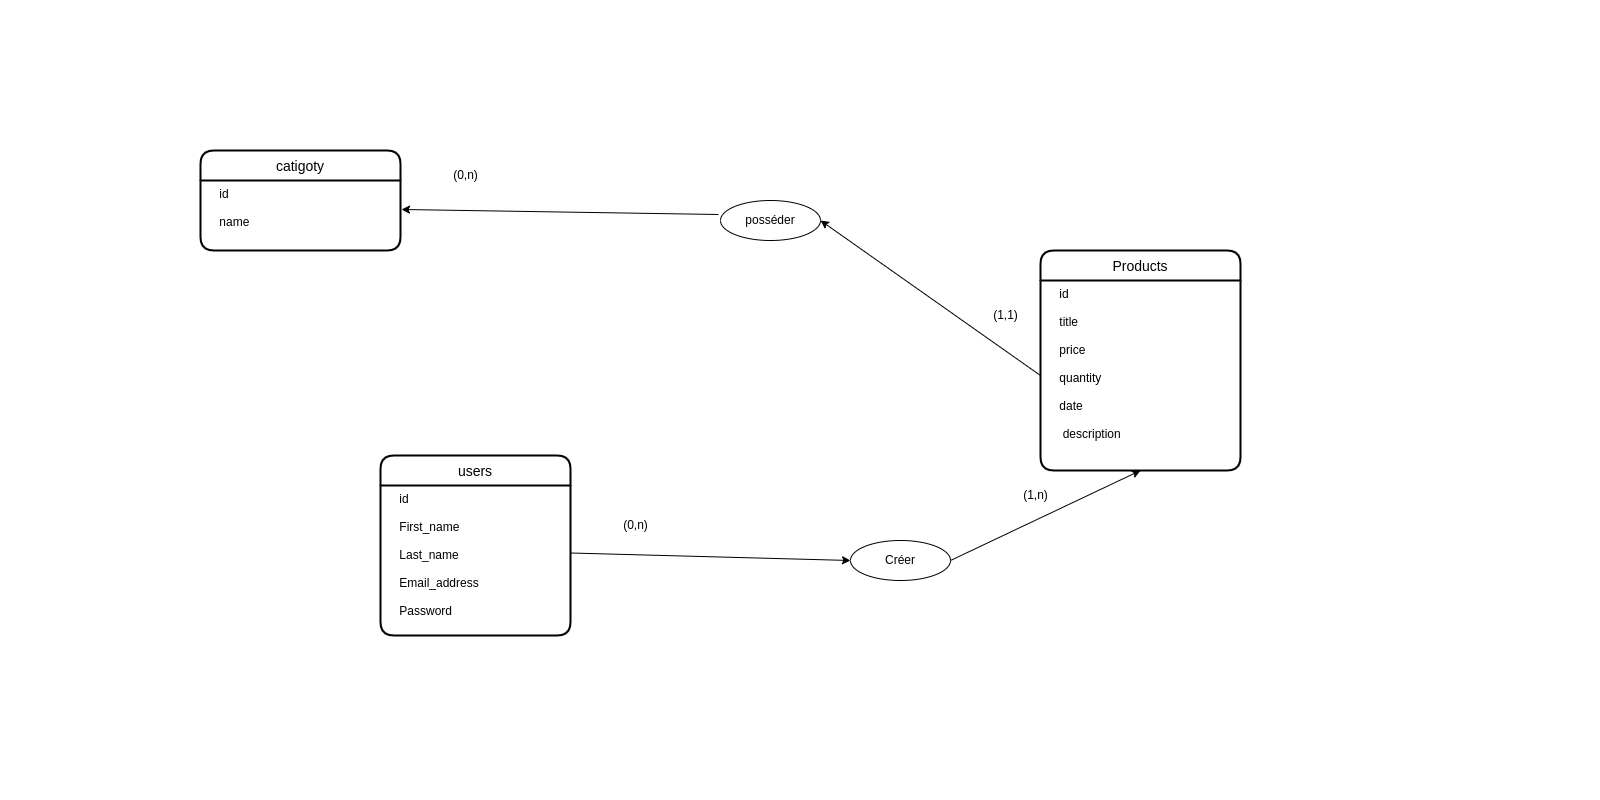

The diagram above was exported from draw.io. Its source (the exported page's mxGraphModel, read from the mxfile embedded in the PNG):
<mxGraphModel dx="2222" dy="809" grid="1" gridSize="10" guides="1" tooltips="1" connect="1" arrows="1" fold="1" page="0" pageScale="1" pageWidth="850" pageHeight="1100" math="0" shadow="0">
  <root>
    <mxCell id="0" />
    <mxCell id="1" parent="0" />
    <mxCell id="YSd6p5j-CNzYf2QCyhFT-2" value="Products" style="swimlane;childLayout=stackLayout;horizontal=1;startSize=30;horizontalStack=0;rounded=1;fontSize=14;fontStyle=0;strokeWidth=2;resizeParent=0;resizeLast=1;shadow=0;dashed=0;align=center;" parent="1" vertex="1">
      <mxGeometry x="240" y="250" width="200" height="220" as="geometry" />
    </mxCell>
    <mxCell id="YSd6p5j-CNzYf2QCyhFT-3" value="    id&#10;&#10;    title&#10;&#10;    price&#10;&#10;    quantity&#10;&#10;    date&#10;&#10;     description &#10;" style="align=left;strokeColor=none;fillColor=none;spacingLeft=4;fontSize=12;verticalAlign=top;resizable=0;rotatable=0;part=1;" parent="YSd6p5j-CNzYf2QCyhFT-2" vertex="1">
      <mxGeometry y="30" width="200" height="190" as="geometry" />
    </mxCell>
    <mxCell id="YSd6p5j-CNzYf2QCyhFT-5" value="catigoty" style="swimlane;childLayout=stackLayout;horizontal=1;startSize=30;horizontalStack=0;rounded=1;fontSize=14;fontStyle=0;strokeWidth=2;resizeParent=0;resizeLast=1;shadow=0;dashed=0;align=center;" parent="1" vertex="1">
      <mxGeometry x="-600" y="150" width="200" height="100" as="geometry" />
    </mxCell>
    <mxCell id="YSd6p5j-CNzYf2QCyhFT-6" value="    id&#10;&#10;    name&#10;&#10;&#10;" style="align=left;strokeColor=none;fillColor=none;spacingLeft=4;fontSize=12;verticalAlign=top;resizable=0;rotatable=0;part=1;" parent="YSd6p5j-CNzYf2QCyhFT-5" vertex="1">
      <mxGeometry y="30" width="200" height="70" as="geometry" />
    </mxCell>
    <mxCell id="YSd6p5j-CNzYf2QCyhFT-22" value="&lt;div style=&quot;text-align: left;&quot;&gt;&lt;/div&gt;&lt;br&gt;" style="text;html=1;align=center;verticalAlign=middle;resizable=0;points=[];autosize=1;strokeColor=none;fillColor=none;" parent="1" vertex="1">
      <mxGeometry x="395" y="525" width="20" height="30" as="geometry" />
    </mxCell>
    <mxCell id="YSd6p5j-CNzYf2QCyhFT-31" value="users" style="swimlane;childLayout=stackLayout;horizontal=1;startSize=30;horizontalStack=0;rounded=1;fontSize=14;fontStyle=0;strokeWidth=2;resizeParent=0;resizeLast=1;shadow=0;dashed=0;align=center;" parent="1" vertex="1">
      <mxGeometry x="-420" y="455" width="190" height="180" as="geometry" />
    </mxCell>
    <mxCell id="YSd6p5j-CNzYf2QCyhFT-32" value="    id&#10;&#10;    First_name&#10;&#10;    Last_name&#10;&#10;    Email_address&#10;&#10;    Password" style="align=left;strokeColor=none;fillColor=none;spacingLeft=4;fontSize=12;verticalAlign=top;resizable=0;rotatable=0;part=1;" parent="YSd6p5j-CNzYf2QCyhFT-31" vertex="1">
      <mxGeometry y="30" width="190" height="90" as="geometry" />
    </mxCell>
    <mxCell id="YSd6p5j-CNzYf2QCyhFT-33" value="&#10;&#10;&#10;" style="align=left;strokeColor=none;fillColor=none;spacingLeft=4;fontSize=12;verticalAlign=bottom;resizable=0;rotatable=0;part=1;fontStyle=0" parent="YSd6p5j-CNzYf2QCyhFT-31" vertex="1">
      <mxGeometry y="120" width="190" height="60" as="geometry" />
    </mxCell>
    <mxCell id="YSd6p5j-CNzYf2QCyhFT-36" value="posséder" style="ellipse;whiteSpace=wrap;html=1;align=center;" parent="1" vertex="1">
      <mxGeometry x="-80" y="200" width="100" height="40" as="geometry" />
    </mxCell>
    <mxCell id="YSd6p5j-CNzYf2QCyhFT-35" value="Créer" style="ellipse;whiteSpace=wrap;html=1;align=center;" parent="1" vertex="1">
      <mxGeometry x="50" y="540" width="100" height="40" as="geometry" />
    </mxCell>
    <mxCell id="YSd6p5j-CNzYf2QCyhFT-55" value="" style="endArrow=classic;html=1;rounded=0;exitX=-0.02;exitY=0.35;exitDx=0;exitDy=0;exitPerimeter=0;entryX=1.005;entryY=0.414;entryDx=0;entryDy=0;entryPerimeter=0;" parent="1" source="YSd6p5j-CNzYf2QCyhFT-36" target="YSd6p5j-CNzYf2QCyhFT-6" edge="1">
      <mxGeometry width="50" height="50" relative="1" as="geometry">
        <mxPoint x="80" y="210" as="sourcePoint" />
        <mxPoint x="130" y="160" as="targetPoint" />
      </mxGeometry>
    </mxCell>
    <mxCell id="YSd6p5j-CNzYf2QCyhFT-56" value="" style="endArrow=classic;html=1;rounded=0;exitX=0;exitY=0.5;exitDx=0;exitDy=0;entryX=1;entryY=0.5;entryDx=0;entryDy=0;" parent="1" source="YSd6p5j-CNzYf2QCyhFT-3" target="YSd6p5j-CNzYf2QCyhFT-36" edge="1">
      <mxGeometry width="50" height="50" relative="1" as="geometry">
        <mxPoint x="320" y="310" as="sourcePoint" />
        <mxPoint x="370" y="260" as="targetPoint" />
      </mxGeometry>
    </mxCell>
    <mxCell id="YSd6p5j-CNzYf2QCyhFT-57" value="" style="endArrow=classic;html=1;rounded=0;exitX=1;exitY=0.75;exitDx=0;exitDy=0;entryX=0;entryY=0.5;entryDx=0;entryDy=0;" parent="1" source="YSd6p5j-CNzYf2QCyhFT-32" target="YSd6p5j-CNzYf2QCyhFT-35" edge="1">
      <mxGeometry width="50" height="50" relative="1" as="geometry">
        <mxPoint x="380" y="500" as="sourcePoint" />
        <mxPoint x="430" y="450" as="targetPoint" />
      </mxGeometry>
    </mxCell>
    <mxCell id="YSd6p5j-CNzYf2QCyhFT-60" value="" style="endArrow=classic;html=1;rounded=0;exitX=1;exitY=0.5;exitDx=0;exitDy=0;entryX=0.5;entryY=1;entryDx=0;entryDy=0;" parent="1" source="YSd6p5j-CNzYf2QCyhFT-35" target="YSd6p5j-CNzYf2QCyhFT-3" edge="1">
      <mxGeometry width="50" height="50" relative="1" as="geometry">
        <mxPoint x="470" y="470" as="sourcePoint" />
        <mxPoint x="520" y="420" as="targetPoint" />
      </mxGeometry>
    </mxCell>
    <mxCell id="YSd6p5j-CNzYf2QCyhFT-61" value="(0,n)" style="text;html=1;align=center;verticalAlign=middle;resizable=0;points=[];autosize=1;strokeColor=none;fillColor=none;" parent="1" vertex="1">
      <mxGeometry x="-360" y="160" width="50" height="30" as="geometry" />
    </mxCell>
    <mxCell id="YSd6p5j-CNzYf2QCyhFT-62" value="(0,n)" style="text;html=1;align=center;verticalAlign=middle;resizable=0;points=[];autosize=1;strokeColor=none;fillColor=none;" parent="1" vertex="1">
      <mxGeometry x="-190" y="510" width="50" height="30" as="geometry" />
    </mxCell>
    <mxCell id="YSd6p5j-CNzYf2QCyhFT-63" value="(1,1)" style="text;html=1;align=center;verticalAlign=middle;resizable=0;points=[];autosize=1;strokeColor=none;fillColor=none;" parent="1" vertex="1">
      <mxGeometry x="180" y="300" width="50" height="30" as="geometry" />
    </mxCell>
    <mxCell id="YSd6p5j-CNzYf2QCyhFT-64" value="(1,n)" style="text;html=1;align=center;verticalAlign=middle;resizable=0;points=[];autosize=1;strokeColor=none;fillColor=none;" parent="1" vertex="1">
      <mxGeometry x="210" y="480" width="50" height="30" as="geometry" />
    </mxCell>
  </root>
</mxGraphModel>